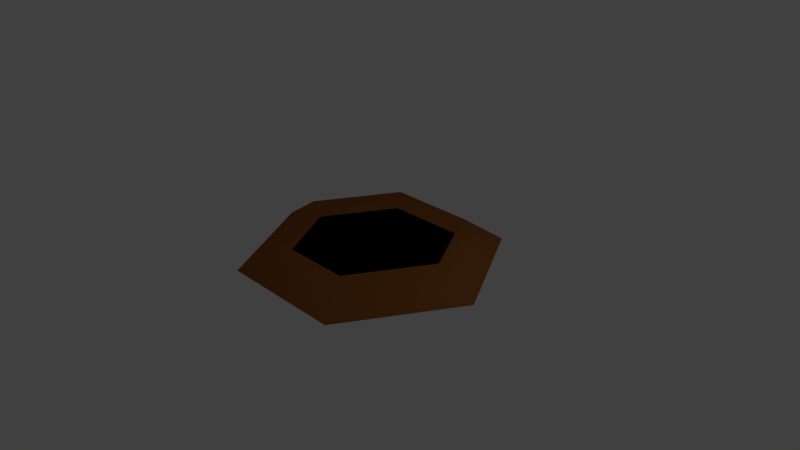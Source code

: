 # Source: fire_spout.blend  (saved by Blender 2.74.0; exported with 4.5.12 LTS)
import bpy
from mathutils import Matrix  # noqa: F401  (used for matrix-valued properties, if any)

bpy.ops.wm.read_factory_settings(use_empty=True)
scene = bpy.context.scene
scene.name = 'Scene'

# ---- collections
col_collection_1 = bpy.data.collections.new('Collection 1'); scene.collection.children.link(col_collection_1)

# ---- materials (node trees are filled in below, after node groups)
mat_bleakemptyabyss = bpy.data.materials.new('BleakEmptyAbyss')
mat_bleakemptyabyss.alpha_threshold = 0.0
mat_bleakemptyabyss.use_transparent_shadow = False
mat_bleakemptyabyss.diffuse_color = (0.0, 0.0, 0.0, 1.0)
mat_bleakemptyabyss.roughness = 0.5
mat_bleakemptyabyss.specular_intensity = 0.0
mat_ridge = bpy.data.materials.new('Ridge')
mat_ridge.alpha_threshold = 0.0
mat_ridge.use_transparent_shadow = False
mat_ridge.diffuse_color = (0.2598, 0.08825, 0.02089, 1.0)
mat_ridge.roughness = 0.5
mat_ridge.specular_intensity = 0.0

# ---- material node trees

# ---- world
world_world = bpy.data.worlds.new('World'); scene.world = world_world
world_world.color = (0.05088, 0.05088, 0.05088)
world_world.use_sun_shadow = False
world_world.sun_shadow_jitter_overblur = 0.0
world_world.cycles.sampling_method = 'MANUAL'
world_world.cycles.sample_map_resolution = 256

# ---- cameras
cam_camera = bpy.data.cameras.new('Camera')
cam_camera.clip_end = 100.0
cam_camera.lens = 35.0
cam_camera.sensor_width = 32.0
cam_camera.sensor_height = 18.0
cam_camera.ortho_scale = 7.314
cam_camera.dof.focus_distance = 0.0
cam_camera.dof.aperture_fstop = 128.0

# ---- lights
light_lamp = bpy.data.lights.new('Lamp', 'POINT')
light_lamp.transmission_factor = 0.0
light_lamp.cutoff_distance = 30.0
light_lamp.energy = 100.0
light_lamp.shadow_buffer_clip_start = 1.001
light_lamp.shadow_soft_size = 0.1
light_lamp.shadow_maximum_resolution = 0.006
light_lamp.use_absolute_resolution = True
light_lamp.cycles.use_multiple_importance_sampling = False

# ---- meshes
me_torus = bpy.data.meshes.new('Torus')
me_torus.from_pydata([(1.737, 0.0, 0.0), (1.216, 0.0, 0.3463), (0.7549, 1.047e-08, -0.3008), (0.8684, 1.504, 0.0), (0.6079, 1.053, 0.3463), (0.3774, 0.6537, -0.3008), (-0.8684, 1.504, 0.0), (-0.6079, 1.053, 0.3463), (-0.3774, 0.6537, -0.3008), (-1.737, 1.518e-07, 0.0), (-1.216, 1.063e-07, 0.3463), (-0.7549, 7.646e-08, -0.3008), (-0.8684, -1.504, 0.0), (-0.6079, -1.053, 0.3463), (-0.3774, -0.6537, -0.3008), (0.8684, -1.504, 0.0), (0.6079, -1.053, 0.3463), (0.3774, -0.6537, -0.3008), (-0.588, 1.023, 0.1589), (-0.588, -1.023, 0.1589), (0.588, 1.023, 0.1589), (0.588, -1.023, 0.1589), (-1.168, -1.22e-07, 0.1589), (1.168, 1.22e-07, 0.1589)], [], [(0, 3, 4, 1), (1, 4, 5, 2), (3, 6, 7, 4), (4, 7, 8, 5), (6, 9, 10, 7), (7, 10, 11, 8), (9, 12, 13, 10), (10, 13, 14, 11), (12, 15, 16, 13), (13, 16, 17, 14), (21, 23, 22, 19), (15, 0, 1, 16), (16, 1, 2, 17), (23, 20, 18, 22)])
me_torus.polygons.foreach_set('use_smooth', [True] * 14)
me_torus.polygons.foreach_set('material_index', [1, 1, 1, 1, 1, 1, 1, 1, 1, 1, 0, 1, 1, 0])
me_torus.materials.append(mat_bleakemptyabyss)
me_torus.materials.append(mat_ridge)
me_torus.use_remesh_preserve_volume = False
me_torus.use_remesh_preserve_attributes = False
me_torus.use_mirror_vertex_groups = False
me_torus.update()

# ---- objects
ob_torus = bpy.data.objects.new('Torus', me_torus)
ob_lamp = bpy.data.objects.new('Lamp', light_lamp)
ob_camera = bpy.data.objects.new('Camera', cam_camera)

# ---- transforms, parenting, visibility, modifiers, constraints
ob_torus.location = (0.0, 0.0, 0.0)
ob_torus.lineart.crease_threshold = 0.0
ob_lamp.location = (4.076, 1.005, 5.904)
ob_lamp.rotation_euler = (0.6503, 0.05522, 1.866)
ob_lamp.lock_rotations_4d = False
ob_lamp.empty_display_type = 'ARROWS'
ob_lamp.color = (0.0, 0.0, 0.0, 0.0)
ob_lamp.lineart.crease_threshold = 0.0
ob_camera.location = (7.481, -6.508, 5.344)
ob_camera.rotation_euler = (1.109, 0.01082, 0.8149)
ob_camera.lock_rotations_4d = False
ob_camera.empty_display_type = 'ARROWS'
ob_camera.color = (0.0, 0.0, 0.0, 0.0)
ob_camera.display_type = 'WIRE'
ob_camera.lineart.crease_threshold = 0.0

# ---- collection membership
col_collection_1.objects.link(ob_torus)
col_collection_1.objects.link(ob_lamp)
col_collection_1.objects.link(ob_camera)

# ---- scene / render settings (as saved in the file)
scene.camera = ob_camera
scene.frame_start = 1; scene.frame_end = 250; scene.frame_set(1)
scene.render.engine = 'BLENDER_EEVEE_NEXT'
scene.render.resolution_percentage = 50
scene.render.dither_intensity = 0.0
scene.cycles.use_denoising = False
scene.cycles.samples = 10
scene.cycles.sampling_pattern = 'TABULATED_SOBOL'
scene.cycles.light_sampling_threshold = 0.0
scene.cycles.use_adaptive_sampling = False
scene.cycles.use_light_tree = False
scene.cycles.blur_glossy = 0.0
scene.cycles.pixel_filter_type = 'GAUSSIAN'
scene.cycles.sample_clamp_indirect = 0.0
scene.view_settings.view_transform = 'Standard'
bpy.context.view_layer.update()
